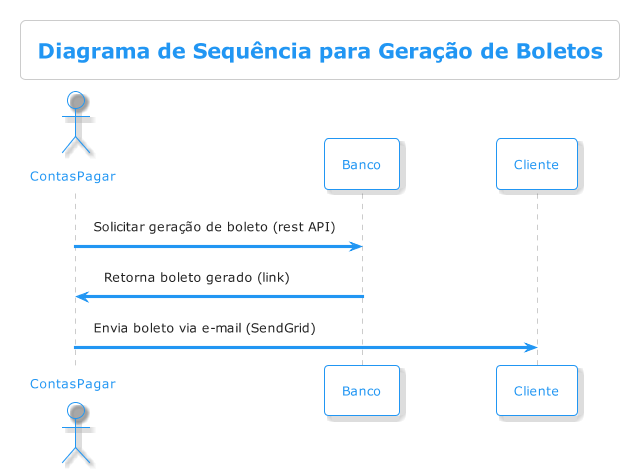

The diagram above was rendered by PlantUML. Its source (embedded in the PNG):
@startuml DiagramaSequencia
!theme materia-outline
title Diagrama de Sequência para Geração de Boletos
actor       ContasPagar  as conta
participant       Banco         as banco
participant       Cliente       as cliente
conta -> banco : Solicitar geração de boleto (rest API)
banco -> conta : Retorna boleto gerado (link)
conta -> cliente : Envia boleto via e-mail (SendGrid)

@enduml